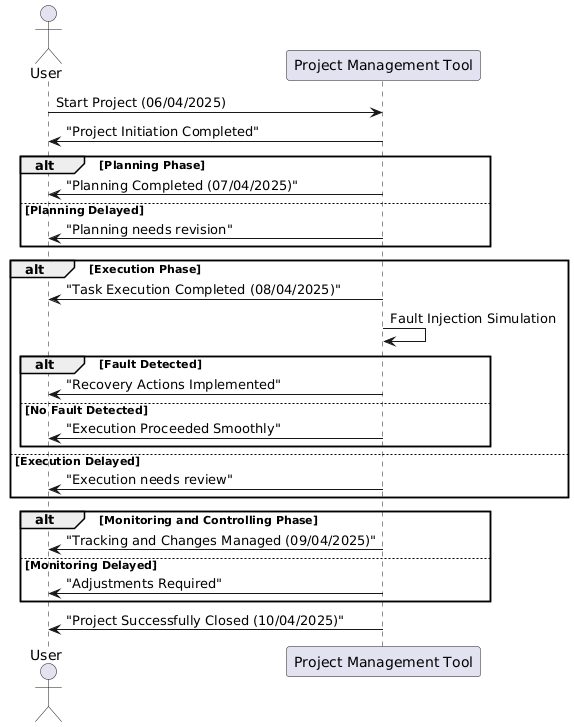

The diagram above was rendered by PlantUML. Its source (embedded in the PNG):
@startuml
' Define actors and participants
actor User
participant "Project Management Tool" as PMT

' Workflow execution starts
User -> PMT: Start Project (06/04/2025)
PMT -> User: "Project Initiation Completed"
alt Planning Phase
    PMT -> User: "Planning Completed (07/04/2025)"
else Planning Delayed
    PMT -> User: "Planning needs revision"
end

alt Execution Phase
    PMT -> User: "Task Execution Completed (08/04/2025)"
    PMT -> PMT: Fault Injection Simulation
    alt Fault Detected
        PMT -> User: "Recovery Actions Implemented"
    else No Fault Detected
        PMT -> User: "Execution Proceeded Smoothly"
    end
else Execution Delayed
    PMT -> User: "Execution needs review"
end

alt Monitoring and Controlling Phase
    PMT -> User: "Tracking and Changes Managed (09/04/2025)"
else Monitoring Delayed
    PMT -> User: "Adjustments Required"
end

PMT -> User: "Project Successfully Closed (10/04/2025)"
@enduml